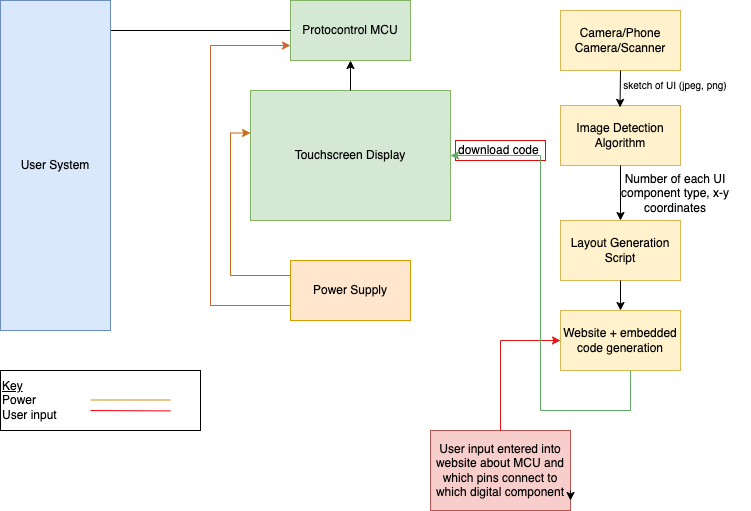

The diagram above was exported from draw.io. Its source (the exported page's mxGraphModel, read from the mxfile embedded in the PNG):
<mxGraphModel dx="1193" dy="803" grid="1" gridSize="10" guides="1" tooltips="1" connect="1" arrows="1" fold="1" page="1" pageScale="1" pageWidth="850" pageHeight="1100" math="0" shadow="0">
  <root>
    <mxCell id="xRl_YcULl3k0JxldQ7w3-0" />
    <mxCell id="xRl_YcULl3k0JxldQ7w3-1" parent="xRl_YcULl3k0JxldQ7w3-0" />
    <mxCell id="xRl_YcULl3k0JxldQ7w3-6" value="Power Supply" style="rounded=0;whiteSpace=wrap;html=1;fillColor=#ffe6cc;strokeColor=#d79b00;" parent="xRl_YcULl3k0JxldQ7w3-1" vertex="1">
      <mxGeometry x="390" y="330" width="120" height="60" as="geometry" />
    </mxCell>
    <mxCell id="xRl_YcULl3k0JxldQ7w3-7" value="Touchscreen Display" style="rounded=0;whiteSpace=wrap;html=1;fillColor=#d5e8d4;strokeColor=#82b366;" parent="xRl_YcULl3k0JxldQ7w3-1" vertex="1">
      <mxGeometry x="350" y="160" width="200" height="130" as="geometry" />
    </mxCell>
    <mxCell id="xRl_YcULl3k0JxldQ7w3-8" value="Protocontrol MCU" style="rounded=0;whiteSpace=wrap;html=1;fillColor=#d5e8d4;strokeColor=#82b366;" parent="xRl_YcULl3k0JxldQ7w3-1" vertex="1">
      <mxGeometry x="390" y="70" width="120" height="60" as="geometry" />
    </mxCell>
    <mxCell id="xRl_YcULl3k0JxldQ7w3-11" value="Camera/Phone Camera/Scanner" style="rounded=0;whiteSpace=wrap;html=1;fillColor=#fff2cc;strokeColor=#d6b656;" parent="xRl_YcULl3k0JxldQ7w3-1" vertex="1">
      <mxGeometry x="660" y="80" width="120" height="60" as="geometry" />
    </mxCell>
    <mxCell id="xRl_YcULl3k0JxldQ7w3-12" value="Image Detection Algorithm" style="rounded=0;whiteSpace=wrap;html=1;fillColor=#fff2cc;strokeColor=#d6b656;" parent="xRl_YcULl3k0JxldQ7w3-1" vertex="1">
      <mxGeometry x="660" y="175" width="120" height="60" as="geometry" />
    </mxCell>
    <mxCell id="xRl_YcULl3k0JxldQ7w3-13" value="Website + embedded code generation" style="rounded=0;whiteSpace=wrap;html=1;fillColor=#fff2cc;strokeColor=#d6b656;" parent="xRl_YcULl3k0JxldQ7w3-1" vertex="1">
      <mxGeometry x="660" y="380" width="120" height="60" as="geometry" />
    </mxCell>
    <mxCell id="xRl_YcULl3k0JxldQ7w3-14" value="Layout Generation Script" style="rounded=0;whiteSpace=wrap;html=1;fillColor=#fff2cc;strokeColor=#d6b656;" parent="xRl_YcULl3k0JxldQ7w3-1" vertex="1">
      <mxGeometry x="660" y="290" width="120" height="60" as="geometry" />
    </mxCell>
    <mxCell id="xRl_YcULl3k0JxldQ7w3-16" value="" style="endArrow=classic;html=1;rounded=0;exitX=0.5;exitY=1;exitDx=0;exitDy=0;entryX=0.496;entryY=0.031;entryDx=0;entryDy=0;entryPerimeter=0;" parent="xRl_YcULl3k0JxldQ7w3-1" source="xRl_YcULl3k0JxldQ7w3-11" target="xRl_YcULl3k0JxldQ7w3-12" edge="1">
      <mxGeometry width="50" height="50" relative="1" as="geometry">
        <mxPoint x="660" y="190" as="sourcePoint" />
        <mxPoint x="710" y="140" as="targetPoint" />
      </mxGeometry>
    </mxCell>
    <mxCell id="xRl_YcULl3k0JxldQ7w3-17" value="&lt;font style=&quot;font-size: 10px;&quot;&gt;sketch of UI (jpeg, png)&lt;/font&gt;" style="text;html=1;strokeColor=none;fillColor=none;align=center;verticalAlign=middle;whiteSpace=wrap;rounded=0;" parent="xRl_YcULl3k0JxldQ7w3-1" vertex="1">
      <mxGeometry x="720" y="150" width="110" height="10" as="geometry" />
    </mxCell>
    <mxCell id="xRl_YcULl3k0JxldQ7w3-18" value="" style="endArrow=classic;html=1;rounded=0;exitX=0.5;exitY=1;exitDx=0;exitDy=0;entryX=0.5;entryY=0;entryDx=0;entryDy=0;" parent="xRl_YcULl3k0JxldQ7w3-1" source="xRl_YcULl3k0JxldQ7w3-12" target="xRl_YcULl3k0JxldQ7w3-14" edge="1">
      <mxGeometry width="50" height="50" relative="1" as="geometry">
        <mxPoint x="700" y="300" as="sourcePoint" />
        <mxPoint x="750" y="250" as="targetPoint" />
      </mxGeometry>
    </mxCell>
    <mxCell id="xRl_YcULl3k0JxldQ7w3-19" value="Number of each UI component type, x-y coordinates" style="text;html=1;strokeColor=none;fillColor=none;align=center;verticalAlign=middle;whiteSpace=wrap;rounded=0;" parent="xRl_YcULl3k0JxldQ7w3-1" vertex="1">
      <mxGeometry x="700" y="260" width="150" height="5" as="geometry" />
    </mxCell>
    <mxCell id="xRl_YcULl3k0JxldQ7w3-20" value="" style="endArrow=classic;html=1;rounded=0;exitX=0.5;exitY=1;exitDx=0;exitDy=0;entryX=0.5;entryY=0;entryDx=0;entryDy=0;" parent="xRl_YcULl3k0JxldQ7w3-1" source="xRl_YcULl3k0JxldQ7w3-14" target="xRl_YcULl3k0JxldQ7w3-13" edge="1">
      <mxGeometry width="50" height="50" relative="1" as="geometry">
        <mxPoint x="720" y="410" as="sourcePoint" />
        <mxPoint x="770" y="360" as="targetPoint" />
      </mxGeometry>
    </mxCell>
    <mxCell id="xRl_YcULl3k0JxldQ7w3-21" value="User input entered into website about MCU and which pins connect to which digital component" style="rounded=0;whiteSpace=wrap;html=1;fillColor=#f8cecc;strokeColor=#b85450;" parent="xRl_YcULl3k0JxldQ7w3-1" vertex="1">
      <mxGeometry x="530" y="500" width="140" height="80" as="geometry" />
    </mxCell>
    <mxCell id="xRl_YcULl3k0JxldQ7w3-22" value="" style="endArrow=classic;html=1;rounded=0;edgeStyle=orthogonalEdgeStyle;elbow=vertical;entryX=0;entryY=0.5;entryDx=0;entryDy=0;exitX=0.5;exitY=0;exitDx=0;exitDy=0;strokeColor=#e51515;" parent="xRl_YcULl3k0JxldQ7w3-1" source="xRl_YcULl3k0JxldQ7w3-21" target="xRl_YcULl3k0JxldQ7w3-13" edge="1">
      <mxGeometry width="50" height="50" relative="1" as="geometry">
        <mxPoint x="584.5" y="470" as="sourcePoint" />
        <mxPoint x="634.5" y="420" as="targetPoint" />
      </mxGeometry>
    </mxCell>
    <mxCell id="xRl_YcULl3k0JxldQ7w3-24" value="download code&amp;nbsp;" style="text;html=1;strokeColor=#df0c0c;fillColor=none;align=center;verticalAlign=middle;whiteSpace=wrap;rounded=0;" parent="xRl_YcULl3k0JxldQ7w3-1" vertex="1">
      <mxGeometry x="555" y="210" width="90" height="20" as="geometry" />
    </mxCell>
    <mxCell id="xRl_YcULl3k0JxldQ7w3-25" value="" style="endArrow=classic;html=1;rounded=0;edgeStyle=orthogonalEdgeStyle;entryX=1;entryY=0.5;entryDx=0;entryDy=0;elbow=vertical;strokeColor=#60a965;" parent="xRl_YcULl3k0JxldQ7w3-1" target="xRl_YcULl3k0JxldQ7w3-7" edge="1">
      <mxGeometry width="50" height="50" relative="1" as="geometry">
        <mxPoint x="730" y="440" as="sourcePoint" />
        <mxPoint x="570" y="230" as="targetPoint" />
        <Array as="points">
          <mxPoint x="730" y="480" />
          <mxPoint x="640" y="480" />
          <mxPoint x="640" y="225" />
        </Array>
      </mxGeometry>
    </mxCell>
    <mxCell id="xRl_YcULl3k0JxldQ7w3-30" value="" style="endArrow=classic;html=1;rounded=0;exitX=0;exitY=0.25;exitDx=0;exitDy=0;entryX=0;entryY=0.5;entryDx=0;entryDy=0;edgeStyle=elbowEdgeStyle;strokeColor=#c86b14;" parent="xRl_YcULl3k0JxldQ7w3-1" source="xRl_YcULl3k0JxldQ7w3-6" edge="1">
      <mxGeometry width="50" height="50" relative="1" as="geometry">
        <mxPoint x="390" y="407.5" as="sourcePoint" />
        <mxPoint x="350" y="202.5" as="targetPoint" />
        <Array as="points">
          <mxPoint x="330" y="297.5" />
        </Array>
      </mxGeometry>
    </mxCell>
    <mxCell id="xRl_YcULl3k0JxldQ7w3-31" value="" style="endArrow=classic;html=1;rounded=0;entryX=0;entryY=0.75;entryDx=0;entryDy=0;edgeStyle=elbowEdgeStyle;strokeColor=#cd652d;exitX=0;exitY=0.75;exitDx=0;exitDy=0;" parent="xRl_YcULl3k0JxldQ7w3-1" source="xRl_YcULl3k0JxldQ7w3-6" target="xRl_YcULl3k0JxldQ7w3-8" edge="1">
      <mxGeometry width="50" height="50" relative="1" as="geometry">
        <mxPoint x="390" y="435" as="sourcePoint" />
        <mxPoint x="350" y="230" as="targetPoint" />
        <Array as="points">
          <mxPoint x="310" y="330" />
        </Array>
      </mxGeometry>
    </mxCell>
    <mxCell id="xRl_YcULl3k0JxldQ7w3-33" value="" style="endArrow=none;html=1;rounded=0;entryX=0;entryY=0.5;entryDx=0;entryDy=0;" parent="xRl_YcULl3k0JxldQ7w3-1" target="xRl_YcULl3k0JxldQ7w3-8" edge="1">
      <mxGeometry width="50" height="50" relative="1" as="geometry">
        <mxPoint x="210" y="100" as="sourcePoint" />
        <mxPoint x="380" y="160" as="targetPoint" />
      </mxGeometry>
    </mxCell>
    <mxCell id="xRl_YcULl3k0JxldQ7w3-34" value="" style="endArrow=classic;html=1;rounded=0;exitX=0.5;exitY=0;exitDx=0;exitDy=0;entryX=0.5;entryY=1;entryDx=0;entryDy=0;" parent="xRl_YcULl3k0JxldQ7w3-1" source="xRl_YcULl3k0JxldQ7w3-7" target="xRl_YcULl3k0JxldQ7w3-8" edge="1">
      <mxGeometry width="50" height="50" relative="1" as="geometry">
        <mxPoint x="330" y="330" as="sourcePoint" />
        <mxPoint x="380" y="280" as="targetPoint" />
      </mxGeometry>
    </mxCell>
    <mxCell id="xRl_YcULl3k0JxldQ7w3-35" value="&lt;font style=&quot;font-size: 12px;&quot;&gt;&lt;u style=&quot;&quot;&gt;Key&lt;br&gt;&lt;/u&gt;Power&lt;br&gt;&lt;/font&gt;&lt;div style=&quot;&quot;&gt;User input&lt;/div&gt;" style="text;html=1;strokeColor=default;fillColor=none;align=left;verticalAlign=middle;whiteSpace=wrap;rounded=0;" parent="xRl_YcULl3k0JxldQ7w3-1" vertex="1">
      <mxGeometry x="100" y="440" width="200" height="60" as="geometry" />
    </mxCell>
    <mxCell id="xRl_YcULl3k0JxldQ7w3-36" value="" style="endArrow=none;html=1;rounded=0;strokeColor=#d38c12;" parent="xRl_YcULl3k0JxldQ7w3-1" edge="1">
      <mxGeometry width="50" height="50" relative="1" as="geometry">
        <mxPoint x="190" y="469.5" as="sourcePoint" />
        <mxPoint x="270" y="469.5" as="targetPoint" />
      </mxGeometry>
    </mxCell>
    <mxCell id="xRl_YcULl3k0JxldQ7w3-37" value="" style="endArrow=none;html=1;rounded=0;strokeColor=#f7020f;" parent="xRl_YcULl3k0JxldQ7w3-1" edge="1">
      <mxGeometry width="50" height="50" relative="1" as="geometry">
        <mxPoint x="190" y="480" as="sourcePoint" />
        <mxPoint x="270" y="480.4" as="targetPoint" />
      </mxGeometry>
    </mxCell>
    <mxCell id="xRl_YcULl3k0JxldQ7w3-38" style="edgeStyle=orthogonalEdgeStyle;rounded=0;orthogonalLoop=1;jettySize=auto;html=1;exitX=1;exitY=0.75;exitDx=0;exitDy=0;entryX=1;entryY=0.875;entryDx=0;entryDy=0;entryPerimeter=0;" parent="xRl_YcULl3k0JxldQ7w3-1" source="xRl_YcULl3k0JxldQ7w3-21" target="xRl_YcULl3k0JxldQ7w3-21" edge="1">
      <mxGeometry relative="1" as="geometry" />
    </mxCell>
    <mxCell id="yP7a0b07eXARbdlgeCL6-2" value="User System" style="rounded=0;whiteSpace=wrap;html=1;direction=south;fillColor=#dae8fc;strokeColor=#6c8ebf;" vertex="1" parent="xRl_YcULl3k0JxldQ7w3-1">
      <mxGeometry x="100" y="70" width="110" height="330" as="geometry" />
    </mxCell>
  </root>
</mxGraphModel>